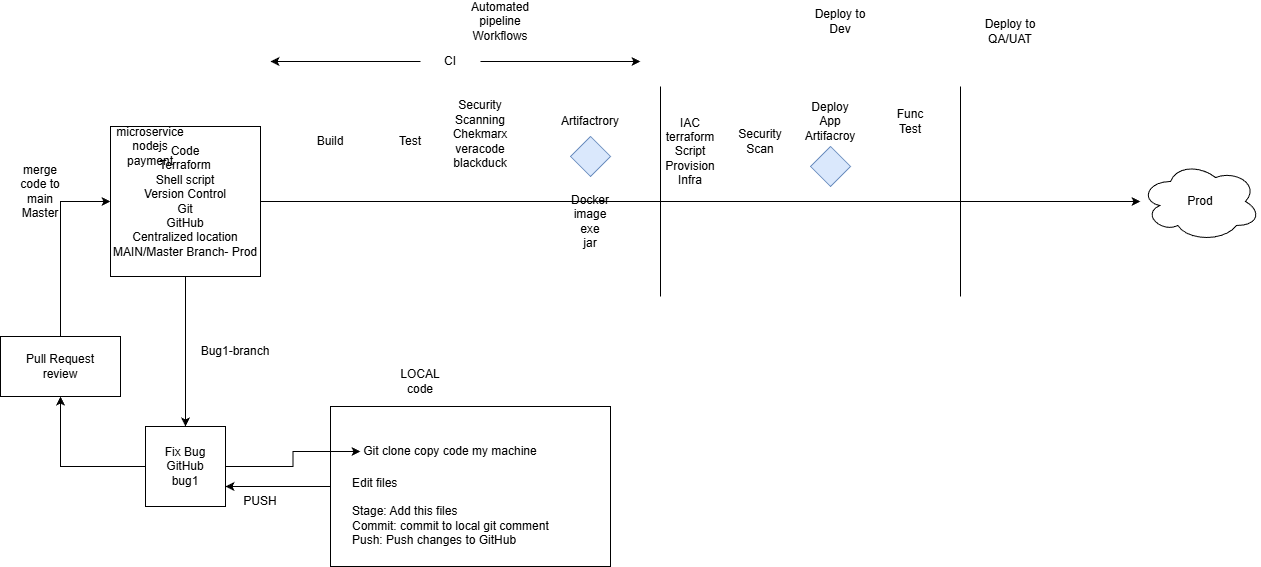

The diagram above was exported from draw.io. Its source (the exported page's mxGraphModel, read from the mxfile embedded in the PNG):
<mxGraphModel dx="1034" dy="572" grid="1" gridSize="10" guides="1" tooltips="1" connect="1" arrows="1" fold="1" page="1" pageScale="1" pageWidth="850" pageHeight="1100" math="0" shadow="0">
  <root>
    <mxCell id="0" />
    <mxCell id="1" parent="0" />
    <mxCell id="OknrK4t9Ulc6F5g4fPCV-17" edge="1" parent="1" source="OknrK4t9Ulc6F5g4fPCV-15" style="edgeStyle=orthogonalEdgeStyle;rounded=0;orthogonalLoop=1;jettySize=auto;html=1;entryX=1;entryY=0.75;entryDx=0;entryDy=0;" target="OknrK4t9Ulc6F5g4fPCV-6">
      <mxGeometry relative="1" as="geometry" />
    </mxCell>
    <mxCell id="OknrK4t9Ulc6F5g4fPCV-15" parent="1" style="rounded=0;whiteSpace=wrap;html=1;" value="" vertex="1">
      <mxGeometry height="160" width="280" x="350" y="490" as="geometry" />
    </mxCell>
    <mxCell id="OknrK4t9Ulc6F5g4fPCV-2" edge="1" parent="1" source="OknrK4t9Ulc6F5g4fPCV-1" style="edgeStyle=orthogonalEdgeStyle;rounded=0;orthogonalLoop=1;jettySize=auto;html=1;" target="OknrK4t9Ulc6F5g4fPCV-3">
      <mxGeometry relative="1" as="geometry">
        <mxPoint x="780" y="285" as="targetPoint" />
      </mxGeometry>
    </mxCell>
    <mxCell id="OknrK4t9Ulc6F5g4fPCV-4" edge="1" parent="1" source="OknrK4t9Ulc6F5g4fPCV-1" style="edgeStyle=orthogonalEdgeStyle;rounded=0;orthogonalLoop=1;jettySize=auto;html=1;">
      <mxGeometry relative="1" as="geometry">
        <mxPoint x="205" y="510" as="targetPoint" />
      </mxGeometry>
    </mxCell>
    <mxCell id="OknrK4t9Ulc6F5g4fPCV-1" parent="1" style="whiteSpace=wrap;html=1;aspect=fixed;" value="Code&lt;div&gt;Terraform&lt;/div&gt;&lt;div&gt;Shell script&lt;/div&gt;&lt;div&gt;Version Control&lt;/div&gt;&lt;div&gt;Git&lt;/div&gt;&lt;div&gt;GitHub&lt;/div&gt;&lt;div&gt;Centralized location&lt;/div&gt;&lt;div&gt;MAIN/Master Branch- Prod&lt;/div&gt;" vertex="1">
      <mxGeometry height="150" width="150" x="130" y="210" as="geometry" />
    </mxCell>
    <mxCell id="OknrK4t9Ulc6F5g4fPCV-3" parent="1" style="ellipse;shape=cloud;whiteSpace=wrap;html=1;" value="Prod" vertex="1">
      <mxGeometry height="80" width="120" x="1160" y="245" as="geometry" />
    </mxCell>
    <mxCell id="OknrK4t9Ulc6F5g4fPCV-5" parent="1" style="text;html=1;whiteSpace=wrap;strokeColor=none;fillColor=none;align=center;verticalAlign=middle;rounded=0;" value="Bug1-branch" vertex="1">
      <mxGeometry height="30" width="90" x="210" y="420" as="geometry" />
    </mxCell>
    <mxCell id="OknrK4t9Ulc6F5g4fPCV-7" edge="1" parent="1" source="OknrK4t9Ulc6F5g4fPCV-6" style="edgeStyle=orthogonalEdgeStyle;rounded=0;orthogonalLoop=1;jettySize=auto;html=1;" target="OknrK4t9Ulc6F5g4fPCV-8">
      <mxGeometry relative="1" as="geometry">
        <mxPoint x="60" y="550" as="targetPoint" />
      </mxGeometry>
    </mxCell>
    <mxCell id="OknrK4t9Ulc6F5g4fPCV-13" edge="1" parent="1" source="OknrK4t9Ulc6F5g4fPCV-6" style="edgeStyle=orthogonalEdgeStyle;rounded=0;orthogonalLoop=1;jettySize=auto;html=1;entryX=0;entryY=0.5;entryDx=0;entryDy=0;" target="OknrK4t9Ulc6F5g4fPCV-12">
      <mxGeometry relative="1" as="geometry" />
    </mxCell>
    <mxCell id="OknrK4t9Ulc6F5g4fPCV-6" parent="1" style="whiteSpace=wrap;html=1;aspect=fixed;" value="Fix Bug&lt;div&gt;GitHub&lt;/div&gt;&lt;div&gt;bug1&lt;/div&gt;" vertex="1">
      <mxGeometry height="80" width="80" x="165" y="510" as="geometry" />
    </mxCell>
    <mxCell id="OknrK4t9Ulc6F5g4fPCV-10" edge="1" parent="1" source="OknrK4t9Ulc6F5g4fPCV-8" style="edgeStyle=orthogonalEdgeStyle;rounded=0;orthogonalLoop=1;jettySize=auto;html=1;entryX=0;entryY=0.5;entryDx=0;entryDy=0;" target="OknrK4t9Ulc6F5g4fPCV-1">
      <mxGeometry relative="1" as="geometry" />
    </mxCell>
    <mxCell id="OknrK4t9Ulc6F5g4fPCV-8" parent="1" style="rounded=0;whiteSpace=wrap;html=1;" value="Pull Request&lt;div&gt;review&lt;/div&gt;" vertex="1">
      <mxGeometry height="60" width="120" x="20" y="420" as="geometry" />
    </mxCell>
    <mxCell id="OknrK4t9Ulc6F5g4fPCV-9" parent="1" style="text;html=1;whiteSpace=wrap;strokeColor=none;fillColor=none;align=center;verticalAlign=middle;rounded=0;" value="Automated pipeline&lt;div&gt;Workflows&lt;/div&gt;" vertex="1">
      <mxGeometry height="30" width="60" x="490" y="90" as="geometry" />
    </mxCell>
    <mxCell id="OknrK4t9Ulc6F5g4fPCV-11" parent="1" style="text;html=1;whiteSpace=wrap;strokeColor=none;fillColor=none;align=center;verticalAlign=middle;rounded=0;" value="merge&lt;div&gt;code to main&lt;/div&gt;&lt;div&gt;Master&lt;/div&gt;" vertex="1">
      <mxGeometry height="30" width="60" x="30" y="260" as="geometry" />
    </mxCell>
    <mxCell id="OknrK4t9Ulc6F5g4fPCV-12" parent="1" style="text;html=1;whiteSpace=wrap;strokeColor=none;fillColor=none;align=center;verticalAlign=middle;rounded=0;" value="Git clone copy code my machine" vertex="1">
      <mxGeometry height="30" width="180" x="380" y="520" as="geometry" />
    </mxCell>
    <mxCell id="OknrK4t9Ulc6F5g4fPCV-14" parent="1" style="text;html=1;whiteSpace=wrap;strokeColor=none;fillColor=none;align=left;verticalAlign=middle;rounded=0;" value="Edit files&lt;div&gt;&lt;br&gt;&lt;/div&gt;&lt;div&gt;Stage: Add this files&lt;/div&gt;&lt;div&gt;Commit: commit to local git comment&lt;/div&gt;&lt;div&gt;Push: Push changes to GitHub&lt;/div&gt;" vertex="1">
      <mxGeometry height="50" width="230" x="370" y="570" as="geometry" />
    </mxCell>
    <mxCell id="OknrK4t9Ulc6F5g4fPCV-16" parent="1" style="text;html=1;whiteSpace=wrap;strokeColor=none;fillColor=none;align=center;verticalAlign=middle;rounded=0;" value="LOCAL code" vertex="1">
      <mxGeometry height="30" width="60" x="410" y="450" as="geometry" />
    </mxCell>
    <mxCell id="OknrK4t9Ulc6F5g4fPCV-18" parent="1" style="text;html=1;whiteSpace=wrap;strokeColor=none;fillColor=none;align=center;verticalAlign=middle;rounded=0;" value="PUSH" vertex="1">
      <mxGeometry height="30" width="60" x="250" y="570" as="geometry" />
    </mxCell>
    <mxCell id="OknrK4t9Ulc6F5g4fPCV-19" parent="1" style="text;html=1;whiteSpace=wrap;strokeColor=none;fillColor=none;align=center;verticalAlign=middle;rounded=0;" value="microservice&lt;div&gt;nodejs&lt;/div&gt;&lt;div&gt;payment&lt;/div&gt;" vertex="1">
      <mxGeometry height="30" width="60" x="140" y="215" as="geometry" />
    </mxCell>
    <mxCell id="OknrK4t9Ulc6F5g4fPCV-21" parent="1" style="text;html=1;whiteSpace=wrap;strokeColor=none;fillColor=none;align=center;verticalAlign=middle;rounded=0;" value="Build" vertex="1">
      <mxGeometry height="30" width="60" x="320" y="210" as="geometry" />
    </mxCell>
    <mxCell id="OknrK4t9Ulc6F5g4fPCV-22" parent="1" style="text;html=1;whiteSpace=wrap;strokeColor=none;fillColor=none;align=center;verticalAlign=middle;rounded=0;" value="Test" vertex="1">
      <mxGeometry height="30" width="60" x="400" y="210" as="geometry" />
    </mxCell>
    <mxCell id="OknrK4t9Ulc6F5g4fPCV-23" parent="1" style="text;html=1;whiteSpace=wrap;strokeColor=none;fillColor=none;align=center;verticalAlign=middle;rounded=0;" value="Security&lt;div&gt;Scanning&lt;/div&gt;&lt;div&gt;Chekmarx&lt;/div&gt;&lt;div&gt;veracode&lt;/div&gt;&lt;div&gt;blackduck&lt;/div&gt;&lt;div&gt;&lt;br&gt;&lt;/div&gt;" vertex="1">
      <mxGeometry height="30" width="60" x="470" y="210" as="geometry" />
    </mxCell>
    <mxCell id="OknrK4t9Ulc6F5g4fPCV-24" parent="1" style="text;html=1;whiteSpace=wrap;strokeColor=none;fillColor=none;align=center;verticalAlign=middle;rounded=0;" value="Artifactrory" vertex="1">
      <mxGeometry height="30" width="60" x="580" y="190" as="geometry" />
    </mxCell>
    <mxCell id="OknrK4t9Ulc6F5g4fPCV-25" parent="1" style="rhombus;whiteSpace=wrap;html=1;fillColor=#dae8fc;strokeColor=#6c8ebf;" value="" vertex="1">
      <mxGeometry height="40" width="40" x="590" y="220" as="geometry" />
    </mxCell>
    <mxCell id="OknrK4t9Ulc6F5g4fPCV-26" edge="1" parent="1" style="endArrow=none;html=1;rounded=0;" value="">
      <mxGeometry height="50" relative="1" width="50" as="geometry">
        <mxPoint x="680" y="380" as="sourcePoint" />
        <mxPoint x="680" y="170" as="targetPoint" />
      </mxGeometry>
    </mxCell>
    <mxCell id="OknrK4t9Ulc6F5g4fPCV-28" edge="1" parent="1" source="OknrK4t9Ulc6F5g4fPCV-27" style="edgeStyle=orthogonalEdgeStyle;rounded=0;orthogonalLoop=1;jettySize=auto;html=1;">
      <mxGeometry relative="1" as="geometry">
        <mxPoint x="660" y="145" as="targetPoint" />
      </mxGeometry>
    </mxCell>
    <mxCell id="OknrK4t9Ulc6F5g4fPCV-29" edge="1" parent="1" source="OknrK4t9Ulc6F5g4fPCV-27" style="edgeStyle=orthogonalEdgeStyle;rounded=0;orthogonalLoop=1;jettySize=auto;html=1;">
      <mxGeometry relative="1" as="geometry">
        <mxPoint x="290" y="145" as="targetPoint" />
      </mxGeometry>
    </mxCell>
    <mxCell id="OknrK4t9Ulc6F5g4fPCV-27" parent="1" style="text;html=1;whiteSpace=wrap;strokeColor=none;fillColor=none;align=center;verticalAlign=middle;rounded=0;" value="CI" vertex="1">
      <mxGeometry height="30" width="60" x="440" y="130" as="geometry" />
    </mxCell>
    <mxCell id="OknrK4t9Ulc6F5g4fPCV-30" parent="1" style="text;html=1;whiteSpace=wrap;strokeColor=none;fillColor=none;align=center;verticalAlign=middle;rounded=0;" value="Docker image&lt;div&gt;exe&lt;/div&gt;&lt;div&gt;jar&lt;/div&gt;" vertex="1">
      <mxGeometry height="30" width="60" x="580" y="290" as="geometry" />
    </mxCell>
    <mxCell id="OknrK4t9Ulc6F5g4fPCV-31" parent="1" style="text;html=1;whiteSpace=wrap;strokeColor=none;fillColor=none;align=center;verticalAlign=middle;rounded=0;" value="Deploy to Dev" vertex="1">
      <mxGeometry height="30" width="60" x="830" y="90" as="geometry" />
    </mxCell>
    <mxCell id="OknrK4t9Ulc6F5g4fPCV-32" edge="1" parent="1" style="endArrow=none;html=1;rounded=0;" value="">
      <mxGeometry height="50" relative="1" width="50" as="geometry">
        <mxPoint x="980" y="380" as="sourcePoint" />
        <mxPoint x="980" y="170" as="targetPoint" />
      </mxGeometry>
    </mxCell>
    <mxCell id="OknrK4t9Ulc6F5g4fPCV-33" parent="1" style="text;html=1;whiteSpace=wrap;strokeColor=none;fillColor=none;align=center;verticalAlign=middle;rounded=0;" value="IAC&lt;div&gt;terraform&lt;/div&gt;&lt;div&gt;Script&lt;/div&gt;&lt;div&gt;Provision Infra&lt;/div&gt;" vertex="1">
      <mxGeometry height="30" width="60" x="680" y="220" as="geometry" />
    </mxCell>
    <mxCell id="OknrK4t9Ulc6F5g4fPCV-35" parent="1" style="text;html=1;whiteSpace=wrap;strokeColor=none;fillColor=none;align=center;verticalAlign=middle;rounded=0;" value="Security&lt;div&gt;Scan&lt;/div&gt;" vertex="1">
      <mxGeometry height="30" width="60" x="750" y="210" as="geometry" />
    </mxCell>
    <mxCell id="OknrK4t9Ulc6F5g4fPCV-36" parent="1" style="text;html=1;whiteSpace=wrap;strokeColor=none;fillColor=none;align=center;verticalAlign=middle;rounded=0;" value="Deploy&lt;div&gt;App&lt;/div&gt;&lt;div&gt;Artifacroy&lt;/div&gt;" vertex="1">
      <mxGeometry height="30" width="60" x="820" y="190" as="geometry" />
    </mxCell>
    <mxCell id="OknrK4t9Ulc6F5g4fPCV-37" parent="1" style="rhombus;whiteSpace=wrap;html=1;fillColor=#dae8fc;strokeColor=#6c8ebf;" value="" vertex="1">
      <mxGeometry height="40" width="40" x="830" y="230" as="geometry" />
    </mxCell>
    <mxCell id="OknrK4t9Ulc6F5g4fPCV-38" parent="1" style="text;html=1;whiteSpace=wrap;strokeColor=none;fillColor=none;align=center;verticalAlign=middle;rounded=0;" value="Func&lt;div&gt;Test&lt;/div&gt;" vertex="1">
      <mxGeometry height="30" width="60" x="900" y="190" as="geometry" />
    </mxCell>
    <mxCell id="OknrK4t9Ulc6F5g4fPCV-39" parent="1" style="text;html=1;whiteSpace=wrap;strokeColor=none;fillColor=none;align=center;verticalAlign=middle;rounded=0;" value="Deploy to QA/UAT" vertex="1">
      <mxGeometry height="30" width="60" x="1000" y="100" as="geometry" />
    </mxCell>
  </root>
</mxGraphModel>